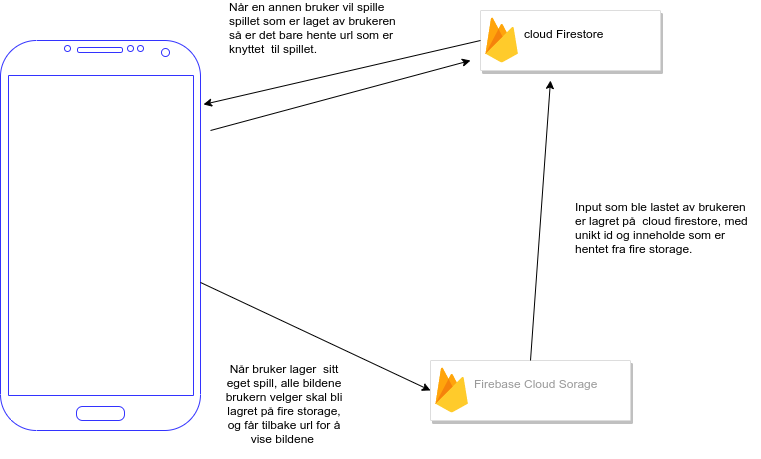

The diagram above was exported from draw.io. Its source (the exported page's mxGraphModel, read from the mxfile embedded in the PNG):
<mxGraphModel dx="1194" dy="1144" grid="1" gridSize="10" guides="1" tooltips="1" connect="1" arrows="1" fold="1" page="1" pageScale="1" pageWidth="827" pageHeight="1169" math="0" shadow="0">
  <root>
    <mxCell id="0" />
    <mxCell id="1" parent="0" />
    <mxCell id="KCHxkOe1pPw_3Q8RlYUD-1" value="" style="verticalLabelPosition=bottom;verticalAlign=top;html=1;shadow=0;dashed=0;strokeWidth=1;shape=mxgraph.android.phone2;strokeColor=#3333FF;" parent="1" vertex="1">
      <mxGeometry x="70" y="360" width="200" height="390" as="geometry" />
    </mxCell>
    <mxCell id="KCHxkOe1pPw_3Q8RlYUD-4" value="" style="strokeColor=#dddddd;shadow=1;strokeWidth=1;rounded=1;absoluteArcSize=1;arcSize=2;" parent="1" vertex="1">
      <mxGeometry x="500" y="680" width="200" height="60" as="geometry" />
    </mxCell>
    <mxCell id="KCHxkOe1pPw_3Q8RlYUD-5" value="&lt;div&gt;Firebase Cloud Sorage &lt;br&gt;&lt;/div&gt;&lt;div&gt;&lt;br&gt;&lt;/div&gt;" style="dashed=0;connectable=0;html=1;fillColor=#5184F3;strokeColor=none;shape=mxgraph.gcp2.firebase;part=1;labelPosition=right;verticalLabelPosition=middle;align=left;verticalAlign=middle;spacingLeft=5;fontColor=#999999;fontSize=12;" parent="KCHxkOe1pPw_3Q8RlYUD-4" vertex="1">
      <mxGeometry width="32.4" height="45" relative="1" as="geometry">
        <mxPoint x="5" y="7" as="offset" />
      </mxGeometry>
    </mxCell>
    <mxCell id="KCHxkOe1pPw_3Q8RlYUD-6" value="" style="strokeColor=#dddddd;shadow=1;strokeWidth=1;rounded=1;absoluteArcSize=1;arcSize=2;" parent="1" vertex="1">
      <mxGeometry x="550" y="330" width="180" height="60" as="geometry" />
    </mxCell>
    <mxCell id="KCHxkOe1pPw_3Q8RlYUD-7" value="&lt;div&gt;&lt;font color=&quot;#000000&quot;&gt;cloud Firestore&lt;/font&gt;&lt;/div&gt;&lt;div&gt;&lt;font color=&quot;#000000&quot;&gt;&lt;br&gt;&lt;/font&gt;&lt;/div&gt;" style="dashed=0;connectable=0;html=1;fillColor=#5184F3;strokeColor=none;shape=mxgraph.gcp2.firebase;part=1;labelPosition=right;verticalLabelPosition=middle;align=left;verticalAlign=middle;spacingLeft=5;fontColor=#999999;fontSize=12;" parent="KCHxkOe1pPw_3Q8RlYUD-6" vertex="1">
      <mxGeometry width="32.4" height="45" relative="1" as="geometry">
        <mxPoint x="5" y="7" as="offset" />
      </mxGeometry>
    </mxCell>
    <mxCell id="KCHxkOe1pPw_3Q8RlYUD-12" value="" style="endArrow=classic;html=1;entryX=0;entryY=0.5;entryDx=0;entryDy=0;" parent="1" source="KCHxkOe1pPw_3Q8RlYUD-1" target="KCHxkOe1pPw_3Q8RlYUD-4" edge="1">
      <mxGeometry width="50" height="50" relative="1" as="geometry">
        <mxPoint x="390" y="710" as="sourcePoint" />
        <mxPoint x="440" y="660" as="targetPoint" />
      </mxGeometry>
    </mxCell>
    <mxCell id="KCHxkOe1pPw_3Q8RlYUD-13" value="&lt;div&gt;Når bruker lager&amp;nbsp; sitt eget spill, alle bildene brukern velger skal bli lagret på fire storage, og får tilbake url for å vise bildene &lt;br&gt;&lt;/div&gt;&lt;div&gt;&lt;br&gt;&lt;/div&gt;" style="text;html=1;strokeColor=none;fillColor=none;align=center;verticalAlign=middle;whiteSpace=wrap;rounded=0;" parent="1" vertex="1">
      <mxGeometry x="294" y="720" width="120" height="20" as="geometry" />
    </mxCell>
    <mxCell id="KCHxkOe1pPw_3Q8RlYUD-15" value="" style="endArrow=classic;html=1;exitX=0.5;exitY=0;exitDx=0;exitDy=0;" parent="1" source="KCHxkOe1pPw_3Q8RlYUD-4" edge="1">
      <mxGeometry width="50" height="50" relative="1" as="geometry">
        <mxPoint x="590" y="630" as="sourcePoint" />
        <mxPoint x="620" y="400" as="targetPoint" />
      </mxGeometry>
    </mxCell>
    <mxCell id="KCHxkOe1pPw_3Q8RlYUD-16" value="&lt;div&gt;Input som ble lastet av brukeren er lagret på&amp;nbsp; cloud firestore, med unikt id og inneholde som er hentet fra fire storage.&lt;/div&gt;&lt;div&gt;&lt;br&gt;&lt;/div&gt;" style="text;html=1;strokeColor=none;fillColor=none;spacing=5;spacingTop=-20;whiteSpace=wrap;overflow=hidden;rounded=0;" parent="1" vertex="1">
      <mxGeometry x="640" y="530" width="190" height="50" as="geometry" />
    </mxCell>
    <mxCell id="KCHxkOe1pPw_3Q8RlYUD-17" value="" style="endArrow=classic;html=1;entryX=1.015;entryY=0.164;entryDx=0;entryDy=0;entryPerimeter=0;exitX=0;exitY=0.5;exitDx=0;exitDy=0;" parent="1" source="KCHxkOe1pPw_3Q8RlYUD-6" target="KCHxkOe1pPw_3Q8RlYUD-1" edge="1">
      <mxGeometry width="50" height="50" relative="1" as="geometry">
        <mxPoint x="370" y="400" as="sourcePoint" />
        <mxPoint x="420" y="350" as="targetPoint" />
      </mxGeometry>
    </mxCell>
    <mxCell id="KCHxkOe1pPw_3Q8RlYUD-20" value="Når en annen bruker vil spille spillet som er laget av brukeren så er det bare hente url som er knyttet&amp;nbsp; til spillet." style="text;html=1;strokeColor=none;fillColor=none;spacing=5;spacingTop=-20;whiteSpace=wrap;overflow=hidden;rounded=0;" parent="1" vertex="1">
      <mxGeometry x="294" y="330" width="190" height="50" as="geometry" />
    </mxCell>
    <mxCell id="KCHxkOe1pPw_3Q8RlYUD-22" value="" style="endArrow=classic;html=1;" parent="1" edge="1">
      <mxGeometry width="50" height="50" relative="1" as="geometry">
        <mxPoint x="280" y="450" as="sourcePoint" />
        <mxPoint x="540" y="380" as="targetPoint" />
      </mxGeometry>
    </mxCell>
  </root>
</mxGraphModel>